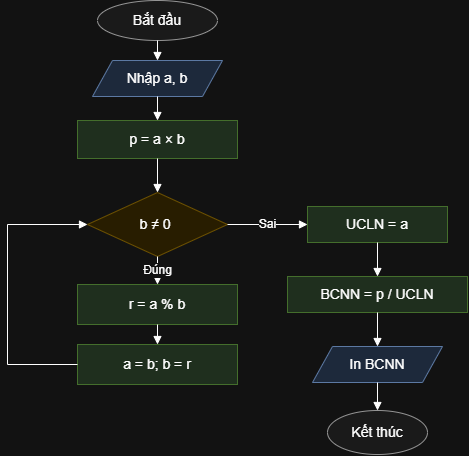

The diagram above was exported from draw.io. Its source (the exported page's mxGraphModel, read from the mxfile embedded in the PNG):
<mxGraphModel dx="678" dy="593" grid="1" gridSize="10" guides="1" tooltips="1" connect="1" arrows="1" fold="1" page="1" pageScale="1" pageWidth="827" pageHeight="1169" math="0" shadow="0">
  <root>
    <mxCell id="0" />
    <mxCell id="1" parent="0" />
    <mxCell id="p5_s" parent="1" style="ellipse;whiteSpace=wrap;html=1;fillColor=#f5f5f5;strokeColor=#666666;fontSize=14;" value="Bắt đầu" vertex="1">
      <mxGeometry height="40" width="120" x="240" y="16" as="geometry" />
    </mxCell>
    <mxCell id="p5_inp" parent="1" style="shape=parallelogram;perimeter=parallelogramPerimeter;whiteSpace=wrap;html=1;fixedSize=1;fillColor=#dae8fc;strokeColor=#6c8ebf;fontSize=14;" value="Nhập a, b" vertex="1">
      <mxGeometry height="36" width="130" x="235" y="76" as="geometry" />
    </mxCell>
    <mxCell id="p5_p" parent="1" style="rounded=0;whiteSpace=wrap;html=1;fillColor=#d5e8d4;strokeColor=#82b366;fontSize=14;" value="p = a × b" vertex="1">
      <mxGeometry height="38" width="160" x="220" y="136" as="geometry" />
    </mxCell>
    <mxCell id="p5_d" parent="1" style="rhombus;whiteSpace=wrap;html=1;fillColor=#fff2cc;strokeColor=#d6b656;fontSize=14;" value="b ≠ 0&amp;nbsp;" vertex="1">
      <mxGeometry height="64" width="140" x="230" y="208" as="geometry" />
    </mxCell>
    <mxCell id="p5_r" parent="1" style="rounded=0;whiteSpace=wrap;html=1;fillColor=#d5e8d4;strokeColor=#82b366;fontSize=14;" value="r = a % b" vertex="1">
      <mxGeometry height="40" width="160" x="220" y="300" as="geometry" />
    </mxCell>
    <mxCell id="p5_sw" parent="1" style="rounded=0;whiteSpace=wrap;html=1;fillColor=#d5e8d4;strokeColor=#82b366;fontSize=14;" value="a = b; b = r" vertex="1">
      <mxGeometry height="40" width="160" x="220" y="360" as="geometry" />
    </mxCell>
    <mxCell id="p5_g" parent="1" style="rounded=0;whiteSpace=wrap;html=1;fillColor=#d5e8d4;strokeColor=#82b366;fontSize=14;" value="UCLN = a" vertex="1">
      <mxGeometry height="36" width="140" x="450" y="222" as="geometry" />
    </mxCell>
    <mxCell id="p5_l" parent="1" style="rounded=0;whiteSpace=wrap;html=1;fillColor=#d5e8d4;strokeColor=#82b366;fontSize=14;" value="BCNN = p / UCLN" vertex="1">
      <mxGeometry height="36" width="180" x="430" y="292" as="geometry" />
    </mxCell>
    <mxCell id="p5_out" parent="1" style="shape=parallelogram;perimeter=parallelogramPerimeter;whiteSpace=wrap;html=1;fixedSize=1;fillColor=#dae8fc;strokeColor=#6c8ebf;fontSize=14;" value="In BCNN" vertex="1">
      <mxGeometry height="36" width="130" x="455" y="362" as="geometry" />
    </mxCell>
    <mxCell id="p5_e" parent="1" style="ellipse;whiteSpace=wrap;html=1;fillColor=#f5f5f5;strokeColor=#666666;fontSize=14;" value="Kết thúc" vertex="1">
      <mxGeometry height="44" width="100" x="470" y="426" as="geometry" />
    </mxCell>
    <mxCell id="p5_e0" edge="1" parent="1" source="p5_s" style="edgeStyle=orthogonalEdgeStyle;rounded=0;html=1;endArrow=block;endFill=1;labelBackgroundColor=#ffffff;fontSize=12;exitX=0.5;exitY=1;exitDx=0;exitDy=0;entryX=0.5;entryY=0;entryDx=0;entryDy=0;" target="p5_inp" value="">
      <mxGeometry relative="1" as="geometry" />
    </mxCell>
    <mxCell id="p5_e1" edge="1" parent="1" source="p5_inp" style="edgeStyle=orthogonalEdgeStyle;rounded=0;html=1;endArrow=block;endFill=1;labelBackgroundColor=#ffffff;fontSize=12;exitX=0.5;exitY=1;exitDx=0;exitDy=0;entryX=0.5;entryY=0;entryDx=0;entryDy=0;" target="p5_p" value="">
      <mxGeometry relative="1" as="geometry" />
    </mxCell>
    <mxCell id="p5_e2" edge="1" parent="1" source="p5_p" style="edgeStyle=orthogonalEdgeStyle;rounded=0;html=1;endArrow=block;endFill=1;labelBackgroundColor=#ffffff;fontSize=12;exitX=0.5;exitY=1;exitDx=0;exitDy=0;entryX=0.5;entryY=0;entryDx=0;entryDy=0;" target="p5_d" value="">
      <mxGeometry relative="1" as="geometry" />
    </mxCell>
    <mxCell id="p5_e3" edge="1" parent="1" source="p5_d" style="edgeStyle=orthogonalEdgeStyle;rounded=0;html=1;endArrow=block;endFill=1;labelBackgroundColor=#ffffff;fontSize=12;exitX=0.5;exitY=1;exitDx=0;exitDy=0;entryX=0.5;entryY=0;entryDx=0;entryDy=0;" target="p5_r" value="Đúng">
      <mxGeometry relative="1" as="geometry" />
    </mxCell>
    <mxCell id="p5_e4" edge="1" parent="1" source="p5_r" style="edgeStyle=orthogonalEdgeStyle;rounded=0;html=1;endArrow=block;endFill=1;labelBackgroundColor=#ffffff;fontSize=12;exitX=0.5;exitY=1;exitDx=0;exitDy=0;entryX=0.5;entryY=0;entryDx=0;entryDy=0;" target="p5_sw" value="">
      <mxGeometry relative="1" as="geometry" />
    </mxCell>
    <mxCell id="p5_e5" edge="1" parent="1" source="p5_sw" style="edgeStyle=orthogonalEdgeStyle;rounded=0;html=1;endArrow=block;endFill=1;labelBackgroundColor=#ffffff;fontSize=12;exitX=0;exitY=0.5;exitDx=0;exitDy=0;entryX=0;entryY=0.5;entryDx=0;entryDy=0;" target="p5_d" value="">
      <mxGeometry relative="1" as="geometry">
        <Array as="points">
          <mxPoint x="150" y="380" />
          <mxPoint x="150" y="240" />
        </Array>
      </mxGeometry>
    </mxCell>
    <mxCell id="p5_e6" edge="1" parent="1" source="p5_d" style="edgeStyle=orthogonalEdgeStyle;rounded=0;html=1;endArrow=block;endFill=1;labelBackgroundColor=#ffffff;fontSize=12;exitX=1;exitY=0.5;exitDx=0;exitDy=0;entryX=0;entryY=0.5;entryDx=0;entryDy=0;" target="p5_g" value="Sai">
      <mxGeometry relative="1" as="geometry" />
    </mxCell>
    <mxCell id="p5_e7" edge="1" parent="1" source="p5_g" style="edgeStyle=orthogonalEdgeStyle;rounded=0;html=1;endArrow=block;endFill=1;labelBackgroundColor=#ffffff;fontSize=12;exitX=0.5;exitY=1;exitDx=0;exitDy=0;entryX=0.5;entryY=0;entryDx=0;entryDy=0;" target="p5_l" value="">
      <mxGeometry relative="1" as="geometry" />
    </mxCell>
    <mxCell id="p5_e8" edge="1" parent="1" source="p5_l" style="edgeStyle=orthogonalEdgeStyle;rounded=0;html=1;endArrow=block;endFill=1;labelBackgroundColor=#ffffff;fontSize=12;exitX=0.5;exitY=1;exitDx=0;exitDy=0;entryX=0.5;entryY=0;entryDx=0;entryDy=0;" target="p5_out" value="">
      <mxGeometry relative="1" as="geometry" />
    </mxCell>
    <mxCell id="p5_e9" edge="1" parent="1" source="p5_out" style="edgeStyle=orthogonalEdgeStyle;rounded=0;html=1;endArrow=block;endFill=1;labelBackgroundColor=#ffffff;fontSize=12;exitX=0.5;exitY=1;exitDx=0;exitDy=0;entryX=0.5;entryY=0;entryDx=0;entryDy=0;" target="p5_e" value="">
      <mxGeometry relative="1" as="geometry" />
    </mxCell>
  </root>
</mxGraphModel>